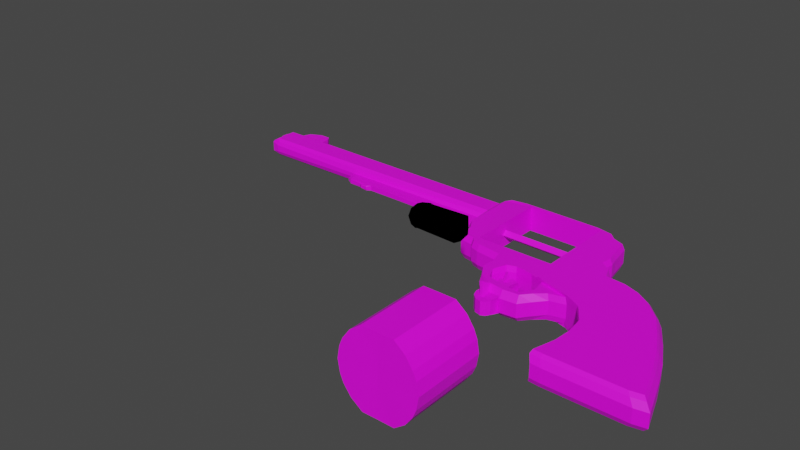 # Source: revolver_nooutline.blend  (saved by Blender 3.5.10; exported with 4.5.12 LTS)
import bpy
from mathutils import Matrix  # noqa: F401  (used for matrix-valued properties, if any)

bpy.ops.wm.read_factory_settings(use_empty=True)
scene = bpy.context.scene
scene.name = 'Scene'

# ---- collections
col_gun = bpy.data.collections.new('Gun'); scene.collection.children.link(col_gun)
col_references = bpy.data.collections.new('References'); scene.collection.children.link(col_references)
col_bullet = bpy.data.collections.new('Bullet'); scene.collection.children.link(col_bullet)

# ---- images (referenced by path relative to the original .blend; pixels are not part of the script)
import os
ASSET_DIR = os.environ.get("B2B_ASSET_DIR", "")  # directory of the original .blend (textures are referenced by path, not embedded)
HERE = os.path.dirname(os.path.abspath(__file__))  # packed textures are extracted next to this script under _unpacked/

def load_image(name, relpath, width, height, colorspace="sRGB"):
    """Load a texture the original file referenced (path relative to the .blend, or extracted next to this script)."""
    p = next((c for c in (os.path.join(HERE, relpath), os.path.join(ASSET_DIR, relpath)) if relpath and os.path.exists(c)), "")
    if p:
        img = bpy.data.images.load(p, check_existing=True)
        img.name = name
    else:  # same state as the original file: an image datablock whose file is absent (Cycles renders it pink)
        img = bpy.data.images.new(name, width, height)
        img.source = "FILE"
        img.filepath = "//" + (relpath or name)
    img.colorspace_settings.name = colorspace
    return img
img_revolverskin1_png = load_image('RevolverSkin1.png', 'RevolverSkin1.png', 1024, 1024, 'sRGB')

# ---- materials (node trees are filled in below, after node groups)
mat_material = bpy.data.materials.new('Material')
mat_material.alpha_threshold = 0.0
mat_material.use_transparent_shadow = False
mat_material.roughness = 0.5
mat_material.line_color = (0.0, 0.0, 0.0, 1.0)
mat_outline = bpy.data.materials.new('Outline')
mat_outline.use_backface_culling = True
mat_outline.use_transparent_shadow = False

# ---- material node trees
mat_material.use_nodes = True; mat_material.node_tree.nodes.clear()
_N = mat_material.node_tree.nodes; _L = mat_material.node_tree.links
n0 = _N.new('ShaderNodeOutputMaterial'); n0.name = 'Material Output'; n0.location = (300, 300)
n1 = _N.new('ShaderNodeBsdfPrincipled'); n1.name = 'Principled BSDF'; n1.location = (10, 300)
n1.distribution = 'GGX'
n1.subsurface_method = 'RANDOM_WALK_SKIN'
n1.inputs[3].default_value = 1.45
n1.inputs[27].default_value = (0.0, 0.0, 0.0, 1.0)
n1.inputs[28].default_value = 1.0
n2 = _N.new('ShaderNodeTexImage'); n2.name = 'Image Texture'; n2.location = (-388, 219)
n2.image = img_revolverskin1_png
_L.new(n1.outputs[0], n0.inputs[0])
_L.new(n2.outputs[0], n1.inputs[0])
n0.is_active_output = True
mat_outline.use_nodes = True; mat_outline.node_tree.nodes.clear()
_N = mat_outline.node_tree.nodes; _L = mat_outline.node_tree.links
n0 = _N.new('ShaderNodeOutputMaterial'); n0.name = 'Material Output'; n0.location = (300, 300)
n1 = _N.new('ShaderNodeBsdfAnisotropic'); n1.name = 'Anisotropic BSDF'; n1.location = (10, 300)
n1.distribution = 'GGX'
n1.inputs[0].default_value = (0.0, 0.0, 0.0, 1.0)
n1.inputs[1].default_value = 0.0
n1.inputs[2].default_value = -1.0
_L.new(n1.outputs[0], n0.inputs[0])
n0.is_active_output = True

# ---- world
world_world = bpy.data.worlds.new('World'); scene.world = world_world
world_world.use_nodes = True; world_world.node_tree.nodes.clear()
_N = world_world.node_tree.nodes; _L = world_world.node_tree.links
n0 = _N.new('ShaderNodeOutputWorld'); n0.name = 'World Output'; n0.location = (300, 300)
n1 = _N.new('ShaderNodeBackground'); n1.name = 'Background'; n1.location = (10, 300)
n1.inputs[0].default_value = (0.05088, 0.05088, 0.05088, 1.0)
_L.new(n1.outputs[0], n0.inputs[0])
n0.is_active_output = True
world_world.color = (0.05088, 0.05088, 0.05088)
world_world.use_sun_shadow = False
world_world.sun_shadow_jitter_overblur = 0.0

# ---- meshes
me_cube = bpy.data.meshes.new('Cube')
me_cube.from_pydata([(-0.01544, -0.0004286, 0.02142), (0.01329, -0.0004286, 0.008165), (0.01852, -0.0004286, -0.02413), (0.5252, 0.0, -0.3115), (0.483, 0.0, -0.3194), (0.2246, 0.0, -0.3194), (0.1903, 0.0, -0.3168), (0.2114, 0.0, -0.2403), (0.2167, 0.0, -0.1796), (0.2087, 0.0, -0.1111), (0.1665, 0.0, -0.04776), (0.1112, 0.0, -0.01874), (0.06104, 0.0, -0.03193), (0.02939, 0.0, -0.06886), (0.003013, 0.0, -0.1031), (-0.04974, 0.0, -0.1084), (-0.1051, 0.0, -0.09787), (-0.1473, 0.0, -0.06886), (-0.1737, 0.0, -0.02138), (-0.1684, 0.0, 0.02609), (-0.1816, 0.0, 0.06302), (-0.2607, 0.0, 0.07357), (-0.2881, 0.0, 0.08262), (-0.2997, 0.0, 0.09734), (-0.3425, 0.0, 0.1041), (-0.3572, 0.0, 0.1593), (-0.3799, 0.0, 0.1986), (-0.3835, 0.0003308, 0.2329), (-0.8249, 0.0003308, 0.2397), (-0.8376, 0.0002342, 0.2282), (-0.8605, 0.0002342, 0.2282), (-0.872, 0.0002342, 0.2365), (-0.933, 0.0002342, 0.2463), (-0.9369, 0.0003308, 0.2804), (-1.339, 0.0003308, 0.2855), (-1.348, 0.0003308, 0.3007), (-1.348, 0.0003308, 0.3745), (-1.334, 0.0003308, 0.391), (-1.297, 0.0003308, 0.391), (-1.283, 0.0003308, 0.4228), (-1.245, 0.0003308, 0.4419), (-1.208, 0.0003308, 0.4419), (-1.198, 0.0003308, 0.4241), (-1.195, 0.0003308, 0.3872), (-0.3772, 0.0003308, 0.3859), (-0.3594, 0.0, 0.4012), (-0.3047, 0.0, 0.4101), (-0.03759, 0.0, 0.4088), (-0.0007055, 0.0, 0.4012), (0.01456, 0.0, 0.3987), (0.03618, 0.0, 0.377), (0.07434, 0.0, 0.3618), (0.08579, 0.0, 0.2893), (0.09342, 0.0, 0.2575), (0.08706, 0.0, 0.2231), (0.1214, 0.0, 0.1977), (0.1379, 0.0, 0.1557), (0.2092, 0.0, 0.1481), (0.2613, 0.0, 0.129), (0.3122, 0.0, 0.09593), (0.3669, 0.0, 0.04124), (0.4101, 0.0, -0.03127), (0.4508, 0.0, -0.1101), (0.4826, 0.0, -0.189), (0.5252, -0.02246, -0.3115), (0.483, -0.02246, -0.3194), (0.2246, -0.02246, -0.3194), (0.1903, -0.02246, -0.3168), (0.2114, -0.02246, -0.2403), (0.2167, -0.02246, -0.1796), (0.2087, -0.02246, -0.1111), (0.1665, -0.02246, -0.04776), (0.1112, -0.02246, -0.01874), (0.06104, -0.02246, -0.03193), (0.02939, -0.02246, -0.06886), (0.003013, -0.02246, -0.1031), (-0.04974, -0.02246, -0.1084), (-0.1051, -0.02246, -0.09787), (-0.1473, -0.02246, -0.06886), (-0.1737, -0.02246, -0.02138), (-0.1684, -0.02246, 0.02609), (-0.1816, -0.02246, 0.06302), (-0.2607, -0.02246, 0.07357), (-0.2881, -0.02246, 0.08262), (-0.2997, -0.02246, 0.09734), (-0.3425, -0.02246, 0.1041), (-0.3572, -0.02246, 0.1593), (-0.3799, -0.02246, 0.1986), (-0.3783, -0.009082, 0.2345), (-0.8249, -0.009082, 0.2397), (-0.8376, -0.004657, 0.2282), (-0.8605, -0.004657, 0.2282), (-0.872, -0.004657, 0.2365), (-0.933, -0.004657, 0.2463), (-0.9369, -0.006694, 0.2804), (-1.339, -0.01707, 0.2855), (-1.348, -0.01707, 0.3007), (-1.348, -0.01707, 0.3745), (-1.334, -0.01707, 0.391), (-1.297, -0.01707, 0.391), (-1.283, -0.01707, 0.4228), (-1.245, -0.01707, 0.4419), (-1.208, -0.01707, 0.4419), (-1.198, -0.01707, 0.4241), (-1.195, -0.01707, 0.3872), (-0.3772, -0.01707, 0.3859), (-0.3594, -0.02246, 0.4012), (-0.3047, -0.02246, 0.4101), (-0.03759, -0.02246, 0.4088), (-0.0007055, -0.02246, 0.4012), (0.01456, -0.02246, 0.3987), (0.03618, -0.02246, 0.377), (0.07434, -0.02246, 0.3618), (0.08579, -0.02246, 0.2893), (0.09342, -0.02246, 0.2575), (0.08706, -0.02246, 0.2231), (0.1214, -0.02246, 0.1977), (0.1379, -0.02246, 0.1557), (0.2092, -0.02246, 0.1481), (0.2613, -0.02246, 0.129), (0.3122, -0.02246, 0.09593), (0.3669, -0.02246, 0.04124), (0.4101, -0.02246, -0.03127), (0.4508, -0.02246, -0.1101), (0.4826, -0.02246, -0.189), (-0.09483, -0.02246, 0.03996), (-0.1228, -0.02246, 0.02979), (-0.1406, -0.02246, -0.016), (-0.1215, -0.02246, -0.05798), (-0.06557, -0.02246, -0.07324), (-0.005793, -0.02246, -0.0796), (0.02092, -0.02246, -0.0389), (0.01329, -0.02246, 0.008165), (-0.03632, -0.02246, 0.03106), (-0.01544, -0.02246, 0.02142), (0.01852, -0.02246, -0.02413), (0.5083, -0.04226, -0.301), (0.4671, -0.04226, -0.3087), (0.2146, -0.04226, -0.3087), (0.1811, -0.04226, -0.3061), (0.2018, -0.04226, -0.2314), (0.2069, -0.04226, -0.1721), (0.1992, -0.04226, -0.1052), (0.158, -0.04226, -0.04334), (0.1039, -0.04226, -0.015), (0.05491, -0.04226, -0.02788), (0.024, -0.04226, -0.05511), (-0.001763, -0.04226, -0.08518), (-0.05329, -0.04226, -0.08981), (-0.1074, -0.04226, -0.08055), (-0.1486, -0.04226, -0.05511), (-0.1744, -0.04226, -0.01347), (-0.1692, -0.04226, 0.02817), (-0.1821, -0.04226, 0.07293), (-0.2594, -0.04226, 0.08323), (-0.2861, -0.04226, 0.09207), (-0.2975, -0.04226, 0.1065), (-0.3334, -0.04226, 0.113), (-0.3478, -0.04226, 0.1589), (-0.37, -0.04226, 0.1972), (-0.3742, -0.03899, 0.2308), (-0.837, -0.008968, 0.2303), (-0.8452, -0.008968, 0.2303), (-0.8564, -0.008968, 0.2374), (-0.9161, -0.008968, 0.2386), (-0.9198, -0.009485, 0.2772), (-1.312, -0.0236, 0.286), (-1.321, -0.0324, 0.297), (-1.321, -0.0324, 0.3691), (-1.307, -0.0236, 0.3852), (-0.3731, -0.03899, 0.3803), (-0.3557, -0.04226, 0.3952), (-0.3023, -0.04226, 0.4039), (-0.04142, -0.04226, 0.4026), (-0.005395, -0.04226, 0.3952), (0.009514, -0.04226, 0.3927), (0.03063, -0.04226, 0.3716), (0.06791, -0.04226, 0.3567), (0.07909, -0.04226, 0.2859), (0.08654, -0.04226, 0.2548), (0.08033, -0.04226, 0.2212), (0.1139, -0.04226, 0.1964), (0.13, -0.04226, 0.1554), (0.1996, -0.04226, 0.1479), (0.2505, -0.04226, 0.1293), (0.3002, -0.04226, 0.09701), (0.3537, -0.04226, 0.04359), (0.3959, -0.04226, -0.02723), (0.4357, -0.04226, -0.1043), (0.4667, -0.04226, -0.1813), (-0.09733, -0.04226, 0.04235), (-0.1247, -0.04226, 0.03241), (-0.1421, -0.04226, -0.01232), (-0.1234, -0.04226, -0.05332), (-0.06876, -0.04226, -0.06823), (-0.01036, -0.04226, -0.07444), (0.01573, -0.04226, -0.03468), (0.01339, -0.04226, -0.02026), (0.008271, -0.04226, 0.01129), (-0.01978, -0.04226, 0.02423), (-0.04018, -0.04226, 0.03365), (-0.09483, -0.0003519, 0.03996), (-0.03632, -0.0003519, 0.03106), (-0.1228, 0.0001294, 0.02979), (-0.1406, 0.0001294, -0.016), (-0.1215, 0.0001294, -0.05798), (-0.06557, 0.0001294, -0.07324), (-0.005793, 0.0001294, -0.0796), (0.02092, 0.0001294, -0.0389), (-0.3848, -0.0236, 0.2888), (-0.3848, -0.0324, 0.3017), (-0.3848, -0.0324, 0.3645), (-0.3848, -0.0236, 0.3785), (-0.3816, -0.009959, 0.2787), (-1.312, 0.0003308, 0.2804), (-1.312, -0.01188, 0.2804), (-0.0302, -0.04226, 0.1179), (-0.337, -0.04164, 0.1178), (-0.2855, -0.04174, 0.1178), (-0.2811, -0.04226, 0.3947), (-0.02618, -0.04226, 0.3929), (-0.0302, -3.6e-06, 0.1179), (-0.2855, 4.031e-06, 0.1178), (-0.2811, -0.0001561, 0.3947), (-0.02618, -0.0001372, 0.3929), (-0.2835, -0.0001662, 0.2429), (-0.283, -0.0003419, 0.2718), (-0.2833, -0.042, 0.2562), (-0.0284, -4.643e-05, 0.24), (-0.02802, -9.451e-05, 0.2687), (-0.02819, -0.04226, 0.2554), (-0.2832, -0.02117, 0.264), (-0.2834, -0.02108, 0.2495), (-0.2833, -0.01329, 0.2568), (-0.0281, -0.02118, 0.2621), (-0.02829, -0.02115, 0.2477), (-0.0282, -0.01332, 0.2549), (-1.348, 0.0003308, 0.3376), (-1.348, -0.01707, 0.3376), (-1.352, 0.0003308, 0.3389), (-1.352, 0.0003308, 0.3732), (-1.352, -0.01707, 0.366), (-1.352, -0.01707, 0.3461), (-0.9169, 0.0002531, 0.2384), (-0.9163, -0.004654, 0.2381), (0.4964, -0.05109, -0.2907), (0.4571, -0.05109, -0.298), (0.2163, -0.05109, -0.298), (0.1844, -0.05109, -0.2956), (0.204, -0.05109, -0.2243), (0.2089, -0.05109, -0.1678), (0.2016, -0.05109, -0.1039), (0.1622, -0.05109, -0.04497), (0.1107, -0.05109, -0.01795), (0.1356, -0.05109, 0.1446), (0.202, -0.05109, 0.1375), (0.2505, -0.05109, 0.1197), (0.2979, -0.05109, 0.08888), (0.3489, -0.05109, 0.03793), (0.3892, -0.05109, -0.02961), (0.4271, -0.05109, -0.1031), (0.4567, -0.05109, -0.1765), (0.01949, -0.05109, 0.00712), (-0.00727, -0.05109, 0.01947), (-1.348, -0.01707, 0.3458), (-1.348, -0.01707, 0.3663)], [], [(72, 144, 145, 73), (6, 67, 68, 7), (32, 93, 94, 33), (5, 66, 67, 6), (243, 244, 93, 32), (117, 182, 183, 118), (131, 196, 197, 135), (52, 113, 114, 53), (214, 215, 95, 34), (7, 68, 69, 8), (53, 114, 115, 54), (34, 95, 96, 35), (8, 69, 70, 9), (54, 115, 116, 55), (242, 238, 264), (9, 70, 71, 10), (55, 116, 117, 56), (36, 97, 98, 37), (10, 71, 72, 11), (56, 117, 118, 57), (37, 98, 99, 38), (11, 72, 73, 12), (57, 118, 119, 58), (38, 99, 100, 39), (12, 73, 74, 13), (58, 119, 120, 59), (39, 100, 101, 40), (13, 74, 75, 14), (59, 120, 121, 60), (40, 101, 102, 41), (14, 75, 76, 15), (60, 121, 122, 61), (41, 102, 103, 42), (15, 76, 77, 16), (61, 122, 123, 62), (42, 103, 104, 43), (16, 77, 78, 17), (62, 123, 124, 63), (43, 104, 105, 44), (17, 78, 79, 18), (63, 124, 64, 3), (44, 105, 106, 45), (18, 79, 80, 19), (45, 106, 107, 46), (19, 80, 81, 20), (46, 107, 108, 47), (20, 81, 82, 21), (47, 108, 109, 48), (21, 82, 83, 22), (48, 109, 110, 49), (22, 83, 84, 23), (49, 110, 111, 50), (23, 84, 85, 24), (50, 111, 112, 51), (24, 85, 86, 25), (25, 86, 87, 26), (26, 87, 88, 27), (27, 88, 89, 28), (28, 89, 90, 29), (29, 90, 91, 30), (3, 64, 65, 4), (30, 91, 92, 31), (4, 65, 66, 5), (153, 152, 151, 192, 191, 190), (151, 150, 149, 148, 147, 146, 196, 195, 194, 193, 192), (118, 183, 184, 119), (73, 145, 146, 74), (119, 184, 185, 120), (74, 146, 147, 75), (120, 185, 186, 121), (75, 147, 148, 76), (121, 186, 187, 122), (76, 148, 149, 77), (122, 187, 188, 123), (77, 149, 150, 78), (123, 188, 189, 124), (78, 150, 151, 79), (124, 189, 136, 64), (105, 170, 171, 106), (79, 151, 152, 80), (106, 171, 172, 107), (80, 152, 153, 81), (107, 172, 173, 108), (81, 153, 154, 82), (108, 173, 174, 109), (82, 154, 155, 83), (109, 174, 175, 110), (83, 155, 156, 84), (110, 175, 176, 111), (84, 156, 157, 85), (111, 176, 177, 112), (85, 157, 217, 158, 86), (125, 190, 191, 126), (86, 158, 159, 87), (126, 191, 192, 127), (87, 159, 160, 88), (127, 192, 193, 128), (128, 193, 194, 129), (90, 89, 161), (129, 194, 195, 130), (90, 161, 162, 91), (64, 136, 137, 65), (130, 195, 196, 131), (91, 162, 163, 92), (65, 137, 138, 66), (135, 197, 198, 132), (244, 164, 93), (66, 138, 139, 67), (134, 199, 200, 133), (93, 164, 165, 94), (67, 139, 140, 68), (133, 200, 190, 125), (113, 178, 179, 114), (68, 140, 141, 69), (114, 179, 180, 115), (95, 166, 167, 96), (69, 141, 142, 70), (115, 180, 181, 116), (265, 168, 97), (70, 142, 143, 71), (132, 198, 199, 134), (116, 181, 182, 117), (97, 168, 169, 98), (71, 143, 144, 72), (177, 178, 113, 112), (134, 0, 1, 132), (132, 1, 2, 135), (125, 201, 202, 133), (133, 202, 0, 134), (131, 208, 207, 130), (129, 206, 205, 128), (127, 204, 203, 126), (130, 207, 206, 129), (128, 205, 204, 127), (126, 203, 201, 125), (131, 135, 2, 208), (113, 52, 51, 112), (168, 211, 212, 169), (167, 210, 211, 168), (166, 209, 210, 167), (170, 212, 211), (160, 210, 209), (170, 105, 212), (105, 104, 169, 212), (99, 104, 103, 102, 101, 100), (98, 169, 99), (169, 104, 99), (88, 209, 213), (170, 211, 210, 160), (94, 165, 213, 209), (209, 166, 94), (33, 94, 215, 214), (95, 215, 166), (166, 215, 94), (88, 213, 165, 164, 163, 162, 161, 89), (160, 209, 88), (198, 197, 196, 146, 145, 144), (142, 141, 250, 251), (183, 182, 254, 255), (136, 189, 261, 245), (141, 140, 249, 250), (179, 216, 190, 200, 180), (173, 220, 175, 174), (171, 219, 172), (172, 219, 220, 173), (217, 218, 227, 219, 171, 170, 160, 159, 158), (175, 220, 230, 216, 179, 178, 177, 176), (153, 190, 216, 218, 217, 157, 156, 155, 154), (216, 221, 222, 218), (227, 231, 226, 223, 219), (219, 223, 224, 220), (230, 235, 228, 221, 216), (225, 233, 232), (218, 222, 225, 232, 227), (227, 232, 233, 231), (220, 224, 229, 234, 230), (234, 236, 235, 230), (229, 236, 234), (231, 233, 226), (235, 236, 228), (226, 233, 236, 229), (225, 228, 236, 233), (35, 96, 238, 237), (239, 242, 241, 240), (36, 240, 241, 97), (238, 242, 239, 237), (31, 92, 244, 243), (92, 163, 164, 244), (180, 200, 199, 182, 181), (255, 262, 253), (245, 261, 260, 259, 258, 257, 256, 255, 253, 252, 251, 250, 249, 248, 247, 246), (255, 254, 262), (254, 263, 262), (143, 142, 251, 252), (184, 183, 255, 256), (144, 143, 252, 253), (185, 184, 256, 257), (137, 136, 245, 246), (182, 199, 263, 254), (186, 185, 257, 258), (138, 137, 246, 247), (187, 186, 258, 259), (198, 144, 253, 262), (199, 198, 262, 263), (139, 138, 247, 248), (188, 187, 259, 260), (140, 139, 248, 249), (189, 188, 260, 261), (97, 241, 265), (241, 242, 264, 265), (167, 168, 265, 264), (96, 167, 264, 238)])
_uv = me_cube.uv_layers.new(name='UVMap')
_uv.uv.foreach_set('vector', [0.7901, 0.7267, 0.79, 0.7371, 0.7648, 0.7388, 0.7671, 0.7297, 0.8689, 0.6016, 0.8723, 0.6101, 0.8559, 0.6303, 0.8481, 0.6258, 0.2991, 0.8237, 0.3004, 0.8249, 0.2955, 0.8373, 0.2927, 0.8358, 0.8853, 0.5997, 0.8851, 0.6091, 0.8723, 0.6101, 0.8689, 0.6016, 0.3051, 0.8201, 0.306, 0.8219, 0.3004, 0.8249, 0.2991, 0.8237, 0.825, 0.8309, 0.8149, 0.8253, 0.8437, 0.8092, 0.8511, 0.8142, 0.7408, 0.7445, 0.7473, 0.7423, 0.7488, 0.748, 0.7421, 0.748, 0.8061, 0.8992, 0.796, 0.8953, 0.801, 0.8811, 0.8107, 0.884, 0.05198, 0.8785, 0.05394, 0.8847, 0.04433, 0.8923, 0.03811, 0.8861, 0.8481, 0.6258, 0.8559, 0.6303, 0.8465, 0.6543, 0.8375, 0.6503, 0.8107, 0.884, 0.801, 0.8811, 0.8041, 0.865, 0.8142, 0.8688, 0.03811, 0.8861, 0.04433, 0.8923, 0.0411, 0.8986, 0.03245, 0.8955, 0.8375, 0.6503, 0.8465, 0.6543, 0.8338, 0.6818, 0.8253, 0.6769, 0.8142, 0.8688, 0.8041, 0.865, 0.8151, 0.8487, 0.8229, 0.8535, 0.0401, 0.9193, 0.04105, 0.9153, 0.04157, 0.919, 0.8253, 0.6769, 0.8338, 0.6818, 0.8142, 0.7101, 0.8071, 0.703, 0.8229, 0.8535, 0.8151, 0.8487, 0.825, 0.8309, 0.8326, 0.8377, 0.03372, 0.9306, 0.04164, 0.9291, 0.04602, 0.936, 0.03973, 0.9417, 0.8071, 0.703, 0.8142, 0.7101, 0.7901, 0.7267, 0.7865, 0.7175, 0.8326, 0.8377, 0.825, 0.8309, 0.8511, 0.8142, 0.8557, 0.8216, 0.03973, 0.9417, 0.04602, 0.936, 0.06213, 0.9409, 0.05734, 0.9493, 0.7865, 0.7175, 0.7901, 0.7267, 0.7671, 0.7297, 0.7675, 0.7207, 0.8557, 0.8216, 0.8511, 0.8142, 0.8696, 0.8033, 0.8742, 0.8107, 0.05734, 0.9493, 0.06213, 0.9409, 0.074, 0.9541, 0.06945, 0.9597, 0.7675, 0.7207, 0.7671, 0.7297, 0.7489, 0.7242, 0.7512, 0.7169, 0.8742, 0.8107, 0.8696, 0.8033, 0.8888, 0.7903, 0.8941, 0.7973, 0.06945, 0.9597, 0.074, 0.9541, 0.08801, 0.9626, 0.08492, 0.9698, 0.7512, 0.7169, 0.7489, 0.7242, 0.7363, 0.7191, 0.7377, 0.7124, 0.8941, 0.7973, 0.8888, 0.7903, 0.9112, 0.7711, 0.9173, 0.7774, 0.08492, 0.9698, 0.08801, 0.9626, 0.1014, 0.966, 0.1027, 0.9743, 0.7377, 0.7124, 0.7363, 0.7191, 0.7214, 0.7188, 0.7206, 0.7119, 0.9173, 0.7774, 0.9112, 0.7711, 0.933, 0.7464, 0.94, 0.7522, 0.1027, 0.9743, 0.1014, 0.966, 0.1077, 0.9605, 0.1142, 0.9684, 0.7206, 0.7119, 0.7214, 0.7188, 0.706, 0.723, 0.7031, 0.7166, 0.94, 0.7522, 0.933, 0.7464, 0.9546, 0.7182, 0.9621, 0.7233, 0.1142, 0.9684, 0.1077, 0.9605, 0.1222, 0.9394, 0.1292, 0.95, 0.7031, 0.7166, 0.706, 0.723, 0.6934, 0.7314, 0.6887, 0.7258, 0.9621, 0.7233, 0.9546, 0.7182, 0.9715, 0.6897, 0.9793, 0.6932, 0.1292, 0.95, 0.1222, 0.9394, 0.5732, 0.9376, 0.5712, 0.9454, 0.6887, 0.7258, 0.6934, 0.7314, 0.6822, 0.7442, 0.6759, 0.7396, 0.9793, 0.6932, 0.9715, 0.6897, 0.9846, 0.6491, 0.9933, 0.6472, 0.5712, 0.9454, 0.5732, 0.9376, 0.5828, 0.9406, 0.5799, 0.9488, 0.6759, 0.7396, 0.6822, 0.7442, 0.6736, 0.7599, 0.6664, 0.7547, 0.5799, 0.9488, 0.5828, 0.9406, 0.6048, 0.9454, 0.6035, 0.9554, 0.6664, 0.7547, 0.6736, 0.7599, 0.6625, 0.7735, 0.6565, 0.7659, 0.6035, 0.9554, 0.6048, 0.9454, 0.7283, 0.9454, 0.7293, 0.9563, 0.6565, 0.7659, 0.6625, 0.7735, 0.6315, 0.7864, 0.6278, 0.7784, 0.7293, 0.9563, 0.7283, 0.9454, 0.7462, 0.9429, 0.7486, 0.9539, 0.6278, 0.7784, 0.6315, 0.7864, 0.6216, 0.7914, 0.6173, 0.7836, 0.7486, 0.9539, 0.7462, 0.9429, 0.7532, 0.9412, 0.7567, 0.9518, 0.6173, 0.7836, 0.6216, 0.7914, 0.6156, 0.7953, 0.6105, 0.7875, 0.7567, 0.9518, 0.7532, 0.9412, 0.7663, 0.9344, 0.7721, 0.9447, 0.6105, 0.7875, 0.6156, 0.7953, 0.6033, 0.803, 0.5971, 0.7965, 0.7721, 0.9447, 0.7663, 0.9344, 0.7828, 0.9245, 0.7905, 0.9321, 0.5971, 0.7965, 0.6033, 0.803, 0.5913, 0.8222, 0.5829, 0.8172, 0.5829, 0.8172, 0.5913, 0.8222, 0.5822, 0.8388, 0.5735, 0.835, 0.5735, 0.835, 0.5822, 0.8388, 0.5724, 0.8511, 0.568, 0.8494, 0.5418, 0.8148, 0.5439, 0.8187, 0.3426, 0.8208, 0.3435, 0.8164, 0.3435, 0.8164, 0.3426, 0.8208, 0.3366, 0.8162, 0.3368, 0.8143, 0.3368, 0.8143, 0.3366, 0.8162, 0.3285, 0.8172, 0.328, 0.8153, 0.9933, 0.6472, 0.9846, 0.6491, 0.9749, 0.6387, 0.9813, 0.6311, 0.328, 0.8153, 0.3285, 0.8172, 0.3234, 0.8196, 0.3228, 0.8176, 0.9813, 0.6311, 0.9749, 0.6387, 0.8851, 0.6091, 0.8853, 0.5997, 0.6681, 0.7818, 0.6808, 0.7657, 0.687, 0.7488, 0.6966, 0.753, 0.7007, 0.7707, 0.7116, 0.7765, 0.687, 0.7488, 0.6965, 0.7367, 0.7074, 0.7287, 0.721, 0.7248, 0.7347, 0.7247, 0.7461, 0.7312, 0.7473, 0.7423, 0.7341, 0.7317, 0.7175, 0.7334, 0.7035, 0.7399, 0.6966, 0.753, 0.8511, 0.8142, 0.8437, 0.8092, 0.8622, 0.7987, 0.8696, 0.8033, 0.7671, 0.7297, 0.7648, 0.7388, 0.7461, 0.7312, 0.7489, 0.7242, 0.8696, 0.8033, 0.8622, 0.7987, 0.881, 0.7862, 0.8888, 0.7903, 0.7489, 0.7242, 0.7461, 0.7312, 0.7347, 0.7247, 0.7363, 0.7191, 0.8888, 0.7903, 0.881, 0.7862, 0.9026, 0.7678, 0.9112, 0.7711, 0.7363, 0.7191, 0.7347, 0.7247, 0.721, 0.7248, 0.7214, 0.7188, 0.9112, 0.7711, 0.9026, 0.7678, 0.9234, 0.7439, 0.933, 0.7464, 0.7214, 0.7188, 0.721, 0.7248, 0.7074, 0.7287, 0.706, 0.723, 0.933, 0.7464, 0.9234, 0.7439, 0.9445, 0.7169, 0.9546, 0.7182, 0.706, 0.723, 0.7074, 0.7287, 0.6965, 0.7367, 0.6934, 0.7314, 0.9546, 0.7182, 0.9445, 0.7169, 0.9615, 0.6901, 0.9715, 0.6897, 0.6934, 0.7314, 0.6965, 0.7367, 0.687, 0.7488, 0.6822, 0.7442, 0.9715, 0.6897, 0.9615, 0.6901, 0.9767, 0.6511, 0.9846, 0.6491, 0.5732, 0.9376, 0.5785, 0.9297, 0.586, 0.934, 0.5828, 0.9406, 0.6822, 0.7442, 0.687, 0.7488, 0.6808, 0.7657, 0.6736, 0.7599, 0.5828, 0.9406, 0.586, 0.934, 0.6065, 0.9363, 0.6048, 0.9454, 0.6736, 0.7599, 0.6808, 0.7657, 0.6681, 0.7818, 0.6625, 0.7735, 0.6048, 0.9454, 0.6065, 0.9363, 0.7261, 0.9356, 0.7283, 0.9454, 0.6625, 0.7735, 0.6681, 0.7818, 0.635, 0.7935, 0.6315, 0.7864, 0.7283, 0.9454, 0.7261, 0.9356, 0.7431, 0.9336, 0.7462, 0.9429, 0.6315, 0.7864, 0.635, 0.7935, 0.6258, 0.7973, 0.6216, 0.7914, 0.7462, 0.9429, 0.7431, 0.9336, 0.7494, 0.933, 0.7532, 0.9412, 0.6216, 0.7914, 0.6258, 0.7973, 0.6208, 0.8025, 0.6156, 0.7953, 0.7532, 0.9412, 0.7494, 0.933, 0.7602, 0.9252, 0.7663, 0.9344, 0.6156, 0.7953, 0.6208, 0.8025, 0.6084, 0.8066, 0.6033, 0.803, 0.7663, 0.9344, 0.7602, 0.9252, 0.7766, 0.9188, 0.7828, 0.9245, 0.6033, 0.803, 0.6084, 0.8066, 0.6068, 0.8108, 0.5993, 0.8258, 0.5913, 0.8222, 0.714, 0.7698, 0.7116, 0.7765, 0.7007, 0.7707, 0.7058, 0.766, 0.5913, 0.8222, 0.5993, 0.8258, 0.5896, 0.8411, 0.5822, 0.8388, 0.7058, 0.766, 0.7007, 0.7707, 0.6966, 0.753, 0.7026, 0.7528, 0.5822, 0.8388, 0.5896, 0.8411, 0.5841, 0.8532, 0.5724, 0.8511, 0.7026, 0.7528, 0.6966, 0.753, 0.7035, 0.7399, 0.7082, 0.7431, 0.7082, 0.7431, 0.7035, 0.7399, 0.7175, 0.7334, 0.7196, 0.7376, 0.3366, 0.8162, 0.3426, 0.8208, 0.3368, 0.8179, 0.7196, 0.7376, 0.7175, 0.7334, 0.7341, 0.7317, 0.7324, 0.7378, 0.3366, 0.8162, 0.3368, 0.8179, 0.3339, 0.8183, 0.3285, 0.8172, 0.9846, 0.6491, 0.9767, 0.6511, 0.9658, 0.6439, 0.9749, 0.6387, 0.7324, 0.7378, 0.7341, 0.7317, 0.7473, 0.7423, 0.7408, 0.7445, 0.3285, 0.8172, 0.3339, 0.8183, 0.3299, 0.8208, 0.3234, 0.8196, 0.9749, 0.6387, 0.9658, 0.6439, 0.8811, 0.6169, 0.8851, 0.6091, 0.7421, 0.748, 0.7488, 0.748, 0.7486, 0.7614, 0.7419, 0.7568, 0.306, 0.8219, 0.3066, 0.8234, 0.3004, 0.8249, 0.8851, 0.6091, 0.8811, 0.6169, 0.8728, 0.6169, 0.8723, 0.6101, 0.7364, 0.764, 0.7391, 0.7701, 0.7318, 0.7742, 0.7308, 0.7678, 0.3004, 0.8249, 0.3066, 0.8234, 0.3037, 0.8378, 0.2955, 0.8373, 0.8723, 0.6101, 0.8728, 0.6169, 0.8635, 0.6374, 0.8559, 0.6303, 0.7308, 0.7678, 0.7318, 0.7742, 0.7116, 0.7765, 0.714, 0.7698, 0.796, 0.8953, 0.787, 0.8908, 0.7929, 0.8775, 0.801, 0.8811, 0.8559, 0.6303, 0.8635, 0.6374, 0.8542, 0.6613, 0.8465, 0.6543, 0.801, 0.8811, 0.7929, 0.8775, 0.7924, 0.8613, 0.8041, 0.865, 0.04433, 0.8923, 0.05541, 0.8909, 0.05272, 0.8975, 0.0411, 0.8986, 0.8465, 0.6543, 0.8542, 0.6613, 0.8402, 0.6902, 0.8338, 0.6818, 0.8041, 0.865, 0.7924, 0.8613, 0.8075, 0.846, 0.8151, 0.8487, 0.04206, 0.9259, 0.05308, 0.9272, 0.04164, 0.9291, 0.8338, 0.6818, 0.8402, 0.6902, 0.8177, 0.7202, 0.8142, 0.7101, 0.7419, 0.7568, 0.7486, 0.7614, 0.7391, 0.7701, 0.7364, 0.764, 0.8151, 0.8487, 0.8075, 0.846, 0.8149, 0.8253, 0.825, 0.8309, 0.04164, 0.9291, 0.05308, 0.9272, 0.05738, 0.9359, 0.04602, 0.936, 0.8142, 0.7101, 0.8177, 0.7202, 0.79, 0.7371, 0.7901, 0.7267, 0.7766, 0.9188, 0.787, 0.8908, 0.796, 0.8953, 0.7828, 0.9245, 0.7364, 0.764, 0.7326, 0.7597, 0.7373, 0.7547, 0.7419, 0.7568, 0.7419, 0.7568, 0.7373, 0.7547, 0.7369, 0.7491, 0.7421, 0.748, 0.714, 0.7698, 0.7154, 0.7641, 0.7284, 0.7623, 0.7308, 0.7678, 0.7308, 0.7678, 0.7284, 0.7623, 0.7326, 0.7597, 0.7364, 0.764, 0.7408, 0.7445, 0.7365, 0.7464, 0.7306, 0.7419, 0.7324, 0.7378, 0.7196, 0.7376, 0.7206, 0.7424, 0.7113, 0.7466, 0.7082, 0.7431, 0.7026, 0.7528, 0.708, 0.7537, 0.7105, 0.7617, 0.7058, 0.766, 0.7324, 0.7378, 0.7306, 0.7419, 0.7206, 0.7424, 0.7196, 0.7376, 0.7082, 0.7431, 0.7113, 0.7466, 0.708, 0.7537, 0.7026, 0.7528, 0.7058, 0.766, 0.7105, 0.7617, 0.7154, 0.7641, 0.714, 0.7698, 0.7408, 0.7445, 0.7421, 0.748, 0.7369, 0.7491, 0.7365, 0.7464, 0.796, 0.8953, 0.8061, 0.8992, 0.7905, 0.9321, 0.7828, 0.9245, 0.05308, 0.9272, 0.5719, 0.923, 0.5703, 0.9326, 0.05738, 0.9359, 0.05272, 0.8975, 0.574, 0.8878, 0.5719, 0.923, 0.05308, 0.9272, 0.05541, 0.8909, 0.5713, 0.8789, 0.574, 0.8878, 0.05272, 0.8975, 0.5785, 0.9297, 0.5703, 0.9326, 0.5719, 0.923, 0.5841, 0.8532, 0.574, 0.8878, 0.5713, 0.8789, 0.5785, 0.9297, 0.5732, 0.9376, 0.5703, 0.9326, 0.5732, 0.9376, 0.1222, 0.9394, 0.05738, 0.9359, 0.5703, 0.9326, 0.06213, 0.9409, 0.1222, 0.9394, 0.1077, 0.9605, 0.1014, 0.966, 0.08801, 0.9626, 0.074, 0.9541, 0.04602, 0.936, 0.05738, 0.9359, 0.06213, 0.9409, 0.05738, 0.9359, 0.1222, 0.9394, 0.06213, 0.9409, 0.5724, 0.8511, 0.5713, 0.8789, 0.5671, 0.8689, 0.5785, 0.9297, 0.5719, 0.923, 0.574, 0.8878, 0.5841, 0.8532, 0.2447, 0.8769, 0.254, 0.8747, 0.5671, 0.8689, 0.5713, 0.8789, 0.5713, 0.8789, 0.05541, 0.8909, 0.2447, 0.8769, 0.2446, 0.8733, 0.2447, 0.8769, 0.05394, 0.8847, 0.05198, 0.8785, 0.04433, 0.8923, 0.05394, 0.8847, 0.05541, 0.8909, 0.05541, 0.8909, 0.05394, 0.8847, 0.2447, 0.8769, 0.5439, 0.8187, 0.5426, 0.8365, 0.3037, 0.8378, 0.3066, 0.8234, 0.3299, 0.8208, 0.3339, 0.8183, 0.3368, 0.8179, 0.3426, 0.8208, 0.5841, 0.8532, 0.5713, 0.8789, 0.5724, 0.8511, 0.7486, 0.7614, 0.7488, 0.748, 0.7473, 0.7423, 0.7461, 0.7312, 0.7648, 0.7388, 0.79, 0.7371, 0.7399, 0.4446, 0.7432, 0.4039, 0.7487, 0.4064, 0.7452, 0.4463, 0.7752, 0.5986, 0.736, 0.6122, 0.7379, 0.6033, 0.7743, 0.5905, 0.9207, 0.3244, 0.9033, 0.3918, 0.8956, 0.3943, 0.9126, 0.3307, 0.7432, 0.4039, 0.7395, 0.3685, 0.7454, 0.3722, 0.7487, 0.4064, 0.7929, 0.8775, 0.7368, 0.8036, 0.7116, 0.7765, 0.7318, 0.7742, 0.7924, 0.8613, 0.7261, 0.9356, 0.733, 0.9319, 0.7494, 0.933, 0.7431, 0.9336, 0.586, 0.934, 0.617, 0.9318, 0.6065, 0.9363, 0.6065, 0.9363, 0.617, 0.9318, 0.733, 0.9319, 0.7261, 0.9356, 0.6068, 0.8108, 0.626, 0.8107, 0.622, 0.8717, 0.617, 0.9318, 0.586, 0.934, 0.5785, 0.9297, 0.5841, 0.8532, 0.5896, 0.8411, 0.5993, 0.8258, 0.7494, 0.933, 0.733, 0.9319, 0.7424, 0.8702, 0.7368, 0.8036, 0.7929, 0.8775, 0.787, 0.8908, 0.7766, 0.9188, 0.7602, 0.9252, 0.6681, 0.7818, 0.7116, 0.7765, 0.7368, 0.8036, 0.626, 0.8107, 0.6068, 0.8108, 0.6084, 0.8066, 0.6208, 0.8025, 0.6258, 0.7973, 0.635, 0.7935, 0.7368, 0.8036, 0.7201, 0.8185, 0.6422, 0.8282, 0.626, 0.8107, 0.622, 0.8717, 0.6294, 0.8753, 0.637, 0.879, 0.634, 0.9179, 0.617, 0.9318, 0.617, 0.9318, 0.634, 0.9179, 0.7172, 0.9121, 0.733, 0.9319, 0.7424, 0.8702, 0.7343, 0.8666, 0.7271, 0.8632, 0.7201, 0.8185, 0.7368, 0.8036, 0.638, 0.8681, 0.6326, 0.8729, 0.63, 0.8699, 0.626, 0.8107, 0.6422, 0.8282, 0.638, 0.8681, 0.63, 0.8699, 0.622, 0.8717, 0.622, 0.8717, 0.63, 0.8699, 0.6326, 0.8729, 0.6294, 0.8753, 0.733, 0.9319, 0.7172, 0.9121, 0.7251, 0.8736, 0.7338, 0.8722, 0.7424, 0.8702, 0.7338, 0.8722, 0.7311, 0.869, 0.7343, 0.8666, 0.7424, 0.8702, 0.7251, 0.8736, 0.7311, 0.869, 0.7338, 0.8722, 0.6294, 0.8753, 0.6326, 0.8729, 0.637, 0.879, 0.7343, 0.8666, 0.7311, 0.869, 0.7271, 0.8632, 0.6297, 0.7521, 0.6298, 0.7606, 0.5201, 0.7603, 0.5201, 0.7521, 0.6298, 0.7689, 0.5201, 0.7689, 0.5201, 0.7603, 0.6298, 0.7606, 0.03245, 0.8955, 0.0411, 0.8986, 0.04105, 0.9153, 0.03267, 0.9165, 0.01379, 0.9225, 0.00631, 0.9195, 0.00631, 0.9109, 0.01379, 0.9078, 0.03372, 0.9306, 0.03536, 0.9284, 0.0405, 0.9257, 0.04164, 0.9291, 0.04105, 0.9153, 0.0401, 0.9193, 0.03427, 0.9181, 0.03267, 0.9165, 0.3228, 0.8176, 0.3234, 0.8196, 0.306, 0.8219, 0.3051, 0.8201, 0.3234, 0.8196, 0.3299, 0.8208, 0.3066, 0.8234, 0.306, 0.8219, 0.7924, 0.8613, 0.7318, 0.7742, 0.7391, 0.7701, 0.8149, 0.8253, 0.8075, 0.846, 0.7743, 0.5905, 0.6585, 0.5461, 0.699, 0.5135, 0.9126, 0.3307, 0.8956, 0.3943, 0.8816, 0.4369, 0.8638, 0.4801, 0.8453, 0.5201, 0.8218, 0.5527, 0.7991, 0.5747, 0.7743, 0.5905, 0.699, 0.5135, 0.7249, 0.4876, 0.7452, 0.4463, 0.7487, 0.4064, 0.7454, 0.3722, 0.7391, 0.3339, 0.7549, 0.3306, 0.8912, 0.3265, 0.7743, 0.5905, 0.7379, 0.6033, 0.6585, 0.5461, 0.7379, 0.6033, 0.6478, 0.5575, 0.6585, 0.5461, 0.7187, 0.4864, 0.7399, 0.4446, 0.7452, 0.4463, 0.7249, 0.4876, 0.8015, 0.5818, 0.7752, 0.5986, 0.7743, 0.5905, 0.7991, 0.5747, 0.6922, 0.5125, 0.7187, 0.4864, 0.7249, 0.4876, 0.699, 0.5135, 0.8256, 0.5585, 0.8015, 0.5818, 0.7991, 0.5747, 0.8218, 0.5527, 0.8972, 0.3185, 0.9207, 0.3244, 0.9126, 0.3307, 0.8912, 0.3265, 0.736, 0.6122, 0.6392, 0.5616, 0.6478, 0.5575, 0.7379, 0.6033, 0.8504, 0.5241, 0.8256, 0.5585, 0.8218, 0.5527, 0.8453, 0.5201, 0.7529, 0.3225, 0.8972, 0.3185, 0.8912, 0.3265, 0.7549, 0.3306, 0.8699, 0.482, 0.8504, 0.5241, 0.8453, 0.5201, 0.8638, 0.4801, 0.6499, 0.547, 0.6922, 0.5125, 0.699, 0.5135, 0.6585, 0.5461, 0.6392, 0.5616, 0.6499, 0.547, 0.6585, 0.5461, 0.6478, 0.5575, 0.7339, 0.328, 0.7529, 0.3225, 0.7549, 0.3306, 0.7391, 0.3339, 0.8886, 0.4367, 0.8699, 0.482, 0.8638, 0.4801, 0.8816, 0.4369, 0.7395, 0.3685, 0.7339, 0.328, 0.7391, 0.3339, 0.7454, 0.3722, 0.9033, 0.3918, 0.8886, 0.4367, 0.8816, 0.4369, 0.8956, 0.3943, 0.04164, 0.9291, 0.0405, 0.9257, 0.04206, 0.9259, 0.0405, 0.9257, 0.0401, 0.9193, 0.04157, 0.919, 0.04206, 0.9259, 0.05272, 0.8975, 0.05308, 0.9272, 0.04206, 0.9259, 0.04157, 0.919, 0.0411, 0.8986, 0.05272, 0.8975, 0.04157, 0.919, 0.04105, 0.9153])
me_cube.materials.append(mat_material)
me_cube.materials.append(mat_outline)
me_cube.use_mirror_vertex_groups = False
me_cube.update()
me_cube_001 = bpy.data.meshes.new('Cube.001')
me_cube_001.from_pydata([(-0.061, 1.038e-09, -0.00797), (-0.01394, 1.038e-09, 0.01492), (0.01023, 1.038e-09, 0.04164), (0.04966, 1.038e-09, 0.04164), (0.05856, 1.038e-09, 0.02128), (0.02931, 1.038e-09, 0.0009332), (0.007685, 1.038e-09, -0.02959), (-0.0203, 1.038e-09, -0.06394), (-0.04955, 1.038e-09, -0.08047), (-0.061, -0.02246, -0.00797), (-0.01225, -0.01351, 0.01492), (0.01125, -0.0101, 0.04164), (0.04959, -0.004518, 0.04164), (0.05824, -0.003258, 0.02128), (0.0298, -0.007397, 0.0009332), (0.008777, -0.01046, -0.02959), (-0.01843, -0.01441, -0.06394), (-0.04955, -0.02246, -0.08047), (-0.01494, -0.02622, 0.009293), (0.008015, -0.02288, 0.03538), (0.04546, -0.01743, 0.03538), (0.05392, -0.0162, 0.0155), (0.02613, -0.02025, -0.004373), (0.005599, -0.02323, -0.03419), (-0.02098, -0.0271, -0.06773), (-0.0753, 1.038e-09, -0.01783), (-0.0753, -0.02246, -0.01783), (-0.08614, 1.038e-09, -0.03607), (-0.08614, -0.02246, -0.03607), (-0.08688, 1.038e-09, -0.05653), (-0.08688, -0.02246, -0.05653), (-0.07801, 1.038e-09, -0.07625), (-0.07801, -0.02246, -0.07625), (-0.06396, 1.038e-09, -0.08266), (-0.06396, -0.02246, -0.08266), (-0.05528, -0.02246, -0.04422)], [], [(7, 16, 17, 8), (6, 15, 16, 7), (0, 9, 10, 1), (1, 10, 11, 2), (2, 11, 12, 3), (3, 12, 13, 4), (4, 13, 14, 5), (5, 14, 15, 6), (9, 18, 10), (10, 18, 19, 11), (11, 19, 20, 12), (12, 20, 21, 13), (13, 21, 22, 14), (14, 22, 23, 15), (15, 23, 24, 16), (18, 9, 35, 17, 24, 23, 22, 21, 20, 19), (16, 24, 17), (0, 25, 26, 9), (25, 27, 28, 26), (27, 29, 30, 28), (29, 31, 32, 30), (31, 33, 34, 32), (17, 34, 33, 8), (17, 35, 9, 26, 28, 30, 32, 34)])
_uv = me_cube_001.uv_layers.new(name='UVMap')
_uv.uv.foreach_set('vector', [0.8696, 0.9419, 0.875, 0.9439, 0.8736, 0.9582, 0.8646, 0.955, 0.8794, 0.9262, 0.8831, 0.9284, 0.875, 0.9439, 0.8696, 0.9419, 0.9157, 0.955, 0.9063, 0.9546, 0.9112, 0.9323, 0.9166, 0.9329, 0.9166, 0.9329, 0.9112, 0.9323, 0.9123, 0.9197, 0.9162, 0.9188, 0.9162, 0.9188, 0.9123, 0.9197, 0.9072, 0.9089, 0.9081, 0.9074, 0.9081, 0.9074, 0.9072, 0.9089, 0.9, 0.9071, 0.8997, 0.9059, 0.8997, 0.9059, 0.9, 0.9071, 0.8912, 0.9157, 0.889, 0.9137, 0.889, 0.9137, 0.8912, 0.9157, 0.8831, 0.9284, 0.8794, 0.9262, 0.9063, 0.9546, 0.9056, 0.9341, 0.9112, 0.9323, 0.9112, 0.9323, 0.9056, 0.9341, 0.9084, 0.9222, 0.9123, 0.9197, 0.9123, 0.9197, 0.9084, 0.9222, 0.9048, 0.9127, 0.9072, 0.9089, 0.9072, 0.9089, 0.9048, 0.9127, 0.8996, 0.9118, 0.9, 0.9071, 0.9, 0.9071, 0.8996, 0.9118, 0.8937, 0.9211, 0.8912, 0.9157, 0.8912, 0.9157, 0.8937, 0.9211, 0.886, 0.9332, 0.8831, 0.9284, 0.8831, 0.9284, 0.886, 0.9332, 0.8787, 0.9472, 0.875, 0.9439, 0.9056, 0.9341, 0.9063, 0.9546, 0.8909, 0.9582, 0.8736, 0.9582, 0.8787, 0.9472, 0.886, 0.9332, 0.8937, 0.9211, 0.8996, 0.9118, 0.9048, 0.9127, 0.9084, 0.9222, 0.875, 0.9439, 0.8787, 0.9472, 0.8736, 0.9582, 0.8485, 0.9358, 0.8456, 0.9292, 0.8535, 0.9261, 0.857, 0.9321, 0.8456, 0.9292, 0.8433, 0.9204, 0.8516, 0.9194, 0.8535, 0.9261, 0.8433, 0.9204, 0.8436, 0.9114, 0.8519, 0.9131, 0.8516, 0.9194, 0.8436, 0.9114, 0.8472, 0.9023, 0.8545, 0.9072, 0.8519, 0.9131, 0.8472, 0.9023, 0.8524, 0.8967, 0.8584, 0.904, 0.8545, 0.9072, 0.8639, 0.9023, 0.8584, 0.904, 0.8524, 0.8967, 0.8586, 0.8927, 0.8639, 0.9023, 0.8639, 0.9179, 0.857, 0.9321, 0.8535, 0.9261, 0.8516, 0.9194, 0.8519, 0.9131, 0.8545, 0.9072, 0.8584, 0.904])
me_cube_001.materials.append(mat_material)
me_cube_001.materials.append(mat_outline)
me_cube_001.use_mirror_vertex_groups = False
me_cube_001.update()
me_cube_002 = bpy.data.meshes.new('Cube.002')
me_cube_002.from_pydata([(0.1765, -0.06957, 0.1148), (0.1765, -0.04226, 0.1262), (0.1745, -0.04226, 0.02279), (0.1755, -0.04226, 0.06925), (0.1745, -0.1323, 0.0532), (0.1755, -0.1038, 0.09052), (0.1765, -3.865e-07, 0.1335), (0.1745, -3.865e-07, 0.02654), (0.1755, -3.865e-07, 0.08003), (0.4236, -0.04226, 0.06925), (0.4245, -0.04226, 0.1262), (0.4236, -0.1038, 0.09052), (0.4245, -0.06957, 0.1148), (0.4226, -0.04226, 0.02279), (0.4226, -0.1323, 0.0532), (0.4236, -3.865e-07, 0.08003), (0.4245, -3.865e-07, 0.1335), (0.4226, -3.865e-07, 0.02654), (0.174, -0.04226, -5.864e-09), (0.174, -0.1323, -5.864e-09), (0.174, -3.865e-07, -5.864e-09), (0.4221, -0.04226, -5.864e-09), (0.4221, -0.1323, -5.864e-09), (0.4221, -3.865e-07, -5.864e-09), (0.1765, -0.06957, -0.1148), (0.1765, -0.04226, -0.1262), (0.1745, -0.04226, -0.02279), (0.1755, -0.04226, -0.06925), (0.1745, -0.1323, -0.0532), (0.1755, -0.1038, -0.09052), (0.1765, -3.865e-07, -0.1335), (0.1745, -3.865e-07, -0.02654), (0.1755, -3.865e-07, -0.08003), (0.4236, -0.04226, -0.06925), (0.4245, -0.04226, -0.1262), (0.4236, -0.1038, -0.09052), (0.4245, -0.06957, -0.1148), (0.4226, -0.04226, -0.02279), (0.4226, -0.1323, -0.0532), (0.4236, -3.865e-07, -0.08003), (0.4245, -3.865e-07, -0.1335), (0.4226, -3.865e-07, -0.02654)], [], [(3, 5, 0, 1), (18, 19, 4, 2), (2, 4, 5, 3), (3, 8, 7, 2), (1, 6, 8, 3), (9, 10, 12, 11), (21, 13, 14, 22), (13, 9, 11, 14), (9, 13, 17, 15), (10, 9, 15, 16), (5, 4, 14, 11), (0, 5, 11, 12), (1, 0, 12, 10), (6, 1, 10, 16), (4, 19, 22, 14), (13, 21, 23, 17), (2, 7, 20, 18), (27, 25, 24, 29), (18, 26, 28, 19), (26, 27, 29, 28), (27, 26, 31, 32), (25, 27, 32, 30), (33, 35, 36, 34), (21, 22, 38, 37), (37, 38, 35, 33), (33, 39, 41, 37), (34, 40, 39, 33), (29, 35, 38, 28), (24, 36, 35, 29), (25, 34, 36, 24), (30, 40, 34, 25), (28, 38, 22, 19), (37, 41, 23, 21), (26, 18, 20, 31)])
_uv = me_cube_002.uv_layers.new(name='UVMap')
_uv.uv.foreach_set('vector', [0.104, 0.1256, 0.05178, 0.1075, 0.08083, 0.08693, 0.104, 0.07721, 0.104, 0.1844, 0.02754, 0.1844, 0.02754, 0.1392, 0.104, 0.165, 0.104, 0.165, 0.02754, 0.1392, 0.05178, 0.1075, 0.104, 0.1256, 0.104, 0.1256, 0.1399, 0.1164, 0.1399, 0.1619, 0.104, 0.165, 0.104, 0.07721, 0.1399, 0.07101, 0.1399, 0.1164, 0.104, 0.1256, 0.1045, 0.4938, 0.1045, 0.542, 0.08141, 0.5323, 0.05243, 0.5118, 0.1045, 0.4351, 0.1045, 0.4544, 0.02827, 0.4801, 0.02827, 0.4351, 0.1045, 0.4544, 0.1045, 0.4938, 0.05243, 0.5118, 0.02827, 0.4801, 0.1045, 0.4938, 0.1045, 0.4544, 0.1403, 0.4576, 0.1403, 0.5029, 0.1045, 0.542, 0.1045, 0.4938, 0.1403, 0.5029, 0.1403, 0.5482, 0.1699, 0.6484, 0.1701, 0.6764, 0.02237, 0.6743, 0.02217, 0.6463, 0.1696, 0.6234, 0.1699, 0.6484, 0.02217, 0.6463, 0.02192, 0.6214, 0.1699, 0.6058, 0.1696, 0.6234, 0.02192, 0.6214, 0.02217, 0.6037, 0.1702, 0.5803, 0.1699, 0.6058, 0.02217, 0.6037, 0.02252, 0.5782, 0.1701, 0.6764, 0.1699, 0.7072, 0.02224, 0.7051, 0.02237, 0.6743, 0.1045, 0.4544, 0.1045, 0.4351, 0.1403, 0.4351, 0.1403, 0.4576, 0.104, 0.165, 0.1399, 0.1619, 0.1399, 0.1844, 0.104, 0.1844, 0.104, 0.2432, 0.104, 0.2916, 0.08083, 0.2819, 0.05178, 0.2613, 0.104, 0.1844, 0.104, 0.2037, 0.02754, 0.2296, 0.02754, 0.1844, 0.104, 0.2037, 0.104, 0.2432, 0.05178, 0.2613, 0.02754, 0.2296, 0.104, 0.2432, 0.104, 0.2037, 0.1399, 0.2069, 0.1399, 0.2524, 0.104, 0.2916, 0.104, 0.2432, 0.1399, 0.2524, 0.1399, 0.2978, 0.1045, 0.3765, 0.05243, 0.3584, 0.08141, 0.3379, 0.1045, 0.3282, 0.1045, 0.4351, 0.02827, 0.4351, 0.02827, 0.3901, 0.1045, 0.4158, 0.1045, 0.4158, 0.02827, 0.3901, 0.05243, 0.3584, 0.1045, 0.3765, 0.1045, 0.3765, 0.1403, 0.3673, 0.1403, 0.4126, 0.1045, 0.4158, 0.1045, 0.3282, 0.1403, 0.322, 0.1403, 0.3673, 0.1045, 0.3765, 0.1699, 0.6484, 0.02217, 0.6463, 0.02237, 0.6743, 0.1701, 0.6764, 0.1696, 0.6234, 0.02192, 0.6214, 0.02217, 0.6463, 0.1699, 0.6484, 0.1699, 0.6058, 0.02217, 0.6037, 0.02192, 0.6214, 0.1696, 0.6234, 0.1702, 0.5803, 0.02252, 0.5782, 0.02217, 0.6037, 0.1699, 0.6058, 0.1701, 0.6764, 0.02237, 0.6743, 0.02224, 0.7051, 0.1699, 0.7072, 0.1045, 0.4158, 0.1403, 0.4126, 0.1403, 0.4351, 0.1045, 0.4351, 0.104, 0.2037, 0.104, 0.1844, 0.1399, 0.1844, 0.1399, 0.2069])
me_cube_002.materials.append(mat_material)
me_cube_002.materials.append(mat_outline)
me_cube_002.use_mirror_vertex_groups = False
me_cube_002.update()
me_cube_003 = bpy.data.meshes.new('Cube.003')
me_cube_003.from_pydata([(0.04735, -0.0001805, 0.09359), (0.04856, -0.0001805, 0.1494), (0.1114, -0.0001805, 0.1361), (0.07916, -0.0001805, 0.07763), (0.03447, -0.0001805, 0.0623), (-0.009695, -0.0001805, 0.04881), (0.02466, -0.0001805, 0.03777), (0.06146, -0.0001805, 0.05126), (-0.009695, -0.0048, 0.04881), (0.02466, -0.0048, 0.03777), (0.03447, -0.0048, 0.0623), (0.04735, -0.0048, 0.09359), (0.04856, -0.0048, 0.1494), (0.1114, -0.0048, 0.1361), (0.07916, -0.0048, 0.07763), (0.06146, -0.0048, 0.05126)], [], [(14, 13, 12, 11, 10, 8, 9, 15), (1, 12, 13, 2), (4, 10, 11, 0), (6, 9, 8, 5), (7, 15, 9, 6), (2, 13, 14, 3), (0, 11, 12, 1), (5, 8, 10, 4), (3, 14, 15, 7)])
_uv = me_cube_003.uv_layers.new(name='UVMap')
_uv.uv.foreach_set('vector', [0.6314, 0.6811, 0.6391, 0.6678, 0.6495, 0.6653, 0.6518, 0.6794, 0.6505, 0.7018, 0.6524, 0.7209, 0.6416, 0.7156, 0.6329, 0.6975, 0.6512, 0.6633, 0.6495, 0.6653, 0.6391, 0.6678, 0.6376, 0.6656, 0.6538, 0.7017, 0.6505, 0.7018, 0.6518, 0.6794, 0.6544, 0.6792, 0.6398, 0.7172, 0.6416, 0.7156, 0.6524, 0.7209, 0.6544, 0.7242, 0.6303, 0.6981, 0.6329, 0.6975, 0.6416, 0.7156, 0.6398, 0.7172, 0.6376, 0.6656, 0.6391, 0.6678, 0.6314, 0.6811, 0.6288, 0.6805, 0.6544, 0.6792, 0.6518, 0.6794, 0.6495, 0.6653, 0.6512, 0.6633, 0.6544, 0.7242, 0.6524, 0.7209, 0.6505, 0.7018, 0.6538, 0.7017, 0.6288, 0.6805, 0.6314, 0.6811, 0.6329, 0.6975, 0.6303, 0.6981])
me_cube_003.materials.append(mat_material)
me_cube_003.materials.append(mat_outline)
me_cube_003.use_mirror_vertex_groups = False
me_cube_003.update()
me_cube_010 = bpy.data.meshes.new('Cube.010')
me_cube_010.from_pydata([(0.0001656, -0.02675, 0.01801), (0.00116, -3.956e-07, 0.02416), (0.1245, -0.01657, 0.01604), (0.1245, -1.408e-05, 0.01906), (-0.0003313, -0.02675, 0.0), (0.1241, -0.01657, -0.0001062), (0.124, -3.956e-07, 0.0), (0.12, -0.0244, 0.02265), (0.1195, -0.0244, 0.0), (0.1201, -3.956e-07, 0.02647), (-0.0002347, -3.956e-07, 0.0)], [], [(7, 0, 4, 8), (7, 9, 1, 0), (2, 5, 6, 3), (2, 3, 9, 7), (2, 7, 8, 5), (10, 4, 0, 1)])
_uv = me_cube_010.uv_layers.new(name='UVMap')
_uv.uv.foreach_set('vector', [0.4535, 0.3348, 0.4696, 0.3342, 0.4698, 0.3361, 0.4537, 0.3371, 0.4535, 0.3348, 0.4534, 0.3323, 0.4694, 0.3315, 0.4696, 0.3342, 0.5597, 0.457, 0.5602, 0.4717, 0.5446, 0.4717, 0.5447, 0.4538, 0.5597, 0.457, 0.5447, 0.4538, 0.5453, 0.4456, 0.5676, 0.4504, 0.5597, 0.457, 0.5676, 0.4504, 0.5687, 0.4713, 0.5602, 0.4717, 0.503, 0.4138, 0.503, 0.4311, 0.4913, 0.4311, 0.4873, 0.4137])
me_cube_010.materials.append(mat_material)
me_cube_010.materials.append(mat_outline)
me_cube_010.use_mirror_vertex_groups = False
me_cube_010.update()
me_cube_009 = bpy.data.meshes.new('Cube.009')
me_cube_009.from_pydata([(-0.02161, -0.01892, 0.01781), (-0.0002324, -0.02675, 0.01801), (-0.0208, -3.956e-07, 0.02156), (0.0007616, -3.956e-07, 0.02416), (-0.02651, -0.02071, 0.0), (-0.0007293, -0.02675, 0.0), (-0.03448, -3.956e-07, 0.0), (-0.003743, -0.02605, 0.01856), (-0.003525, -3.956e-07, 0.02443), (-0.00424, -0.02605, 0.0), (-0.0006327, -3.956e-07, 0.0)], [(6, 10)], [(9, 5, 1, 7), (7, 8, 2, 0), (0, 2, 6), (1, 3, 8, 7), (4, 9, 7, 0), (4, 0, 6), (1, 5, 10, 3)])
_uv = me_cube_009.uv_layers.new(name='UVMap')
_uv.uv.foreach_set('vector', [0.4487, 0.3907, 0.4482, 0.3877, 0.4635, 0.3851, 0.4644, 0.388, 0.4436, 0.3266, 0.4475, 0.3266, 0.4474, 0.3282, 0.4447, 0.329, 0.4447, 0.329, 0.4474, 0.3282, 0.4455, 0.3386, 0.4635, 0.3851, 0.4869, 0.3825, 0.4872, 0.3862, 0.4644, 0.388, 0.4426, 0.3324, 0.4411, 0.3273, 0.4436, 0.3266, 0.4447, 0.329, 0.4426, 0.3324, 0.4447, 0.329, 0.4455, 0.3386, 0.5011, 0.4318, 0.4899, 0.4318, 0.4899, 0.4151, 0.505, 0.4151])
me_cube_009.materials.append(mat_material)
me_cube_009.materials.append(mat_outline)
me_cube_009.use_mirror_vertex_groups = False
me_cube_009.update()
arm_armature = bpy.data.armatures.new('Armature')  # bones are not reproduced

# ---- objects
ob_revolver = bpy.data.objects.new('Revolver', me_cube)
ob_hammer = bpy.data.objects.new('Hammer', me_cube_001)
ob_cylinder = bpy.data.objects.new('Cylinder', me_cube_002)
ob_trigger = bpy.data.objects.new('Trigger', me_cube_003)
ob_armature = bpy.data.objects.new('Armature', arm_armature)
ob_empty = bpy.data.objects.new('Empty', None)
ob_bulletbody = bpy.data.objects.new('BulletBody', me_cube_010)
ob_bullethead = bpy.data.objects.new('BulletHead', me_cube_009)

# ---- transforms, parenting, visibility, modifiers, constraints
ob_revolver.parent = ob_armature
ob_revolver.matrix_parent_inverse = Matrix(((1.0, -0.0, 0.0, -0.34), (-0.0, 0.0, 1.0, -0.06863), (0.0, -1.0, 0.0, -0.0), (0.0, 0.0, -0.0, 1.0)))
ob_revolver.location = (0.4243, 0.0, -0.0406)
ob_revolver.lock_rotations_4d = False
ob_revolver.empty_display_type = 'ARROWS'
ob_revolver.lineart.crease_threshold = 0.0
_m = ob_revolver.modifiers.new('Mirror', 'MIRROR')
_m.use_axis = (False, True, False)
ob_hammer.parent = ob_armature
ob_hammer.matrix_parent_inverse = Matrix(((0.6497, -1.938e-07, -0.7602, -0.1164), (0.7602, -6.532e-08, 0.6497, -0.7229), (-1.756e-07, -1.0, 1.049e-07, 5.89e-08), (-0.0, 0.0, -0.0, 1.0)))
ob_hammer.location = (0.5043, 0.0, 0.2849)
ob_hammer.lock_rotations_4d = False
ob_hammer.empty_display_type = 'ARROWS'
ob_hammer.lineart.crease_threshold = 0.0
_m = ob_hammer.modifiers.new('Mirror', 'MIRROR')
_m.use_axis = (False, True, False)
ob_cylinder.parent = ob_armature
ob_cylinder.matrix_parent_inverse = Matrix(((-0.0, -0.0007279, 1.0, -0.214), (-1.0, -0.0, 0.0, -0.002133), (-0.0, -1.0, -0.0007279, 0.0001554), (0.0, 0.0, 0.0, 1.0)))
ob_cylinder.location = (0.2684, 1.49e-09, 0.214)
ob_cylinder.lock_rotations_4d = False
ob_cylinder.empty_display_type = 'ARROWS'
ob_cylinder.lineart.crease_threshold = 0.0
_m = ob_cylinder.modifiers.new('Mirror.001', 'MIRROR')
_m.use_axis = (False, True, False)
ob_trigger.parent = ob_armature
ob_trigger.matrix_parent_inverse = Matrix(((0.3339, 0.9003, -0.2793, -0.155), (-0.6416, -1.341e-07, -0.767, 0.1667), (-0.6905, 0.4353, 0.5777, 0.3205), (-0.0, -0.0, -0.0, 1.0)))
ob_trigger.location = (0.4243, 0.0, -0.0406)
ob_trigger.lock_rotations_4d = False
ob_trigger.empty_display_type = 'ARROWS'
ob_trigger.lineart.crease_threshold = 0.0
_m = ob_trigger.modifiers.new('Mirror', 'MIRROR')
_m.use_axis = (False, True, False)
ob_armature.location = (0.4243, 0.0, -0.0406)
ob_empty.location = (0.0, 0.0, 0.0)
ob_empty.rotation_euler = (1.571, -0.0, -0.0)
ob_empty.scale = (0.3858, 0.3858, 1.0)
ob_empty.empty_display_type = 'IMAGE'
ob_empty.empty_display_size = 5.0
ob_bulletbody.location = (0.2684, -0.315, 0.214)
ob_bulletbody.lock_rotations_4d = False
ob_bulletbody.empty_display_type = 'ARROWS'
ob_bulletbody.lineart.crease_threshold = 0.0
_m = ob_bulletbody.modifiers.new('Mirror.001', 'MIRROR')
_m.use_axis = (False, True, True)
_m = ob_bulletbody.modifiers.new('Solidify', 'SOLIDIFY')
_m.thickness = -0.01
_m.material_offset = 1
_m.use_rim = False
_m.use_flip_normals = True
_m = ob_bulletbody.modifiers.new('Boolean', 'BOOLEAN')
_m.object = ob_bullethead
_m.operation = 'UNION'
_m.solver = 'FAST'
ob_bullethead.location = (0.2684, -0.315, 0.214)
ob_bullethead.lock_rotations_4d = False
ob_bullethead.empty_display_type = 'ARROWS'
ob_bullethead.lineart.crease_threshold = 0.0
_m = ob_bullethead.modifiers.new('Mirror.001', 'MIRROR')
_m.use_axis = (False, True, True)
_m = ob_bullethead.modifiers.new('Solidify', 'SOLIDIFY')
_m.thickness = -0.01
_m.material_offset = 1
_m.use_rim = False
_m.use_flip_normals = True

# ---- collection membership
col_gun.objects.link(ob_revolver)
col_gun.objects.link(ob_hammer)
col_gun.objects.link(ob_cylinder)
col_gun.objects.link(ob_trigger)
col_gun.objects.link(ob_armature)
col_references.objects.link(ob_empty)
col_bullet.objects.link(ob_bulletbody)
col_bullet.objects.link(ob_bullethead)

# ---- scene / render settings (as saved in the file)
scene.frame_start = 1; scene.frame_end = 250; scene.frame_set(1)
scene.render.engine = 'BLENDER_EEVEE_NEXT'
scene.cycles.sampling_pattern = 'TABULATED_SOBOL'
scene.eevee.taa_samples = 64
scene.view_settings.view_transform = 'Filmic'
bpy.context.view_layer.update()

# ---- added for rendering (the .blend has no active camera and no usable light): camera, sun
cam_auto = bpy.data.cameras.new('AutoCamera')
cam_auto.lens = 50.0
cam_auto.sensor_width = 36.0
cam_auto.clip_end = 1000.0
ob_auto_camera = bpy.data.objects.new('AutoCamera', cam_auto)
scene.collection.objects.link(ob_auto_camera)
ob_auto_camera.location = (1.93775, -2.4215, 1.56218)
ob_auto_camera.rotation_euler = (1.09748, -7.21219e-08, 0.694738)
scene.camera = ob_auto_camera
light_auto_sun = bpy.data.lights.new('AutoSun', 'SUN')
light_auto_sun.energy = 3.0
light_auto_sun.angle = 0.0523599
ob_auto_sun = bpy.data.objects.new('AutoSun', light_auto_sun)
scene.collection.objects.link(ob_auto_sun)
ob_auto_sun.rotation_euler = (0.872665, 0.174533, 0.523599)
bpy.context.view_layer.update()
